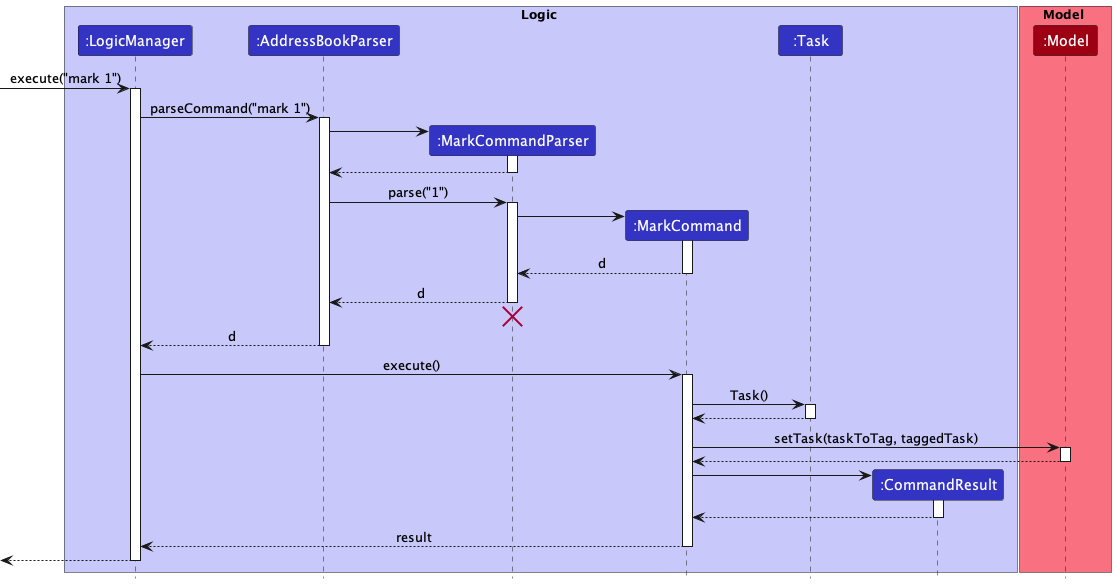

The diagram above was rendered by PlantUML. Its source (embedded in the PNG):
@startuml
!include style.puml

box Logic LOGIC_COLOR_T1
participant ":LogicManager" as LogicManager LOGIC_COLOR
participant ":AddressBookParser" as AddressBookParser LOGIC_COLOR
participant ":MarkCommandParser" as MarkCommandParser LOGIC_COLOR
participant ":MarkCommand" as MarkCommand LOGIC_COLOR
participant ":Task" as Task LOGIC_COLOR
participant ":CommandResult" as CommandResult LOGIC_COLOR
end box

box Model MODEL_COLOR_T1
participant ":Model" as Model MODEL_COLOR
end box

[-> LogicManager : execute("mark 1")
activate LogicManager

LogicManager -> AddressBookParser : parseCommand("mark 1")
activate AddressBookParser

create MarkCommandParser
AddressBookParser -> MarkCommandParser
activate MarkCommandParser

MarkCommandParser --> AddressBookParser
deactivate MarkCommandParser

AddressBookParser -> MarkCommandParser : parse("1")
activate MarkCommandParser

create MarkCommand
MarkCommandParser -> MarkCommand
activate MarkCommand

MarkCommand --> MarkCommandParser : d
deactivate MarkCommand

MarkCommandParser --> AddressBookParser : d
deactivate MarkCommandParser
'Hidden arrow to position the destroy marker below the end of the activation bar.
MarkCommandParser -[hidden]-> AddressBookParser
destroy MarkCommandParser

AddressBookParser --> LogicManager : d
deactivate AddressBookParser

LogicManager -> MarkCommand : execute()
activate MarkCommand

MarkCommand -> Task : Task()
activate Task

Task --> MarkCommand
deactivate Task

MarkCommand -> Model : setTask(taskToTag, taggedTask)
activate Model

Model --> MarkCommand
deactivate Model

create CommandResult
MarkCommand -> CommandResult
activate CommandResult

CommandResult --> MarkCommand
deactivate CommandResult

MarkCommand --> LogicManager : result
deactivate MarkCommand

[<--LogicManager
deactivate LogicManager
@enduml